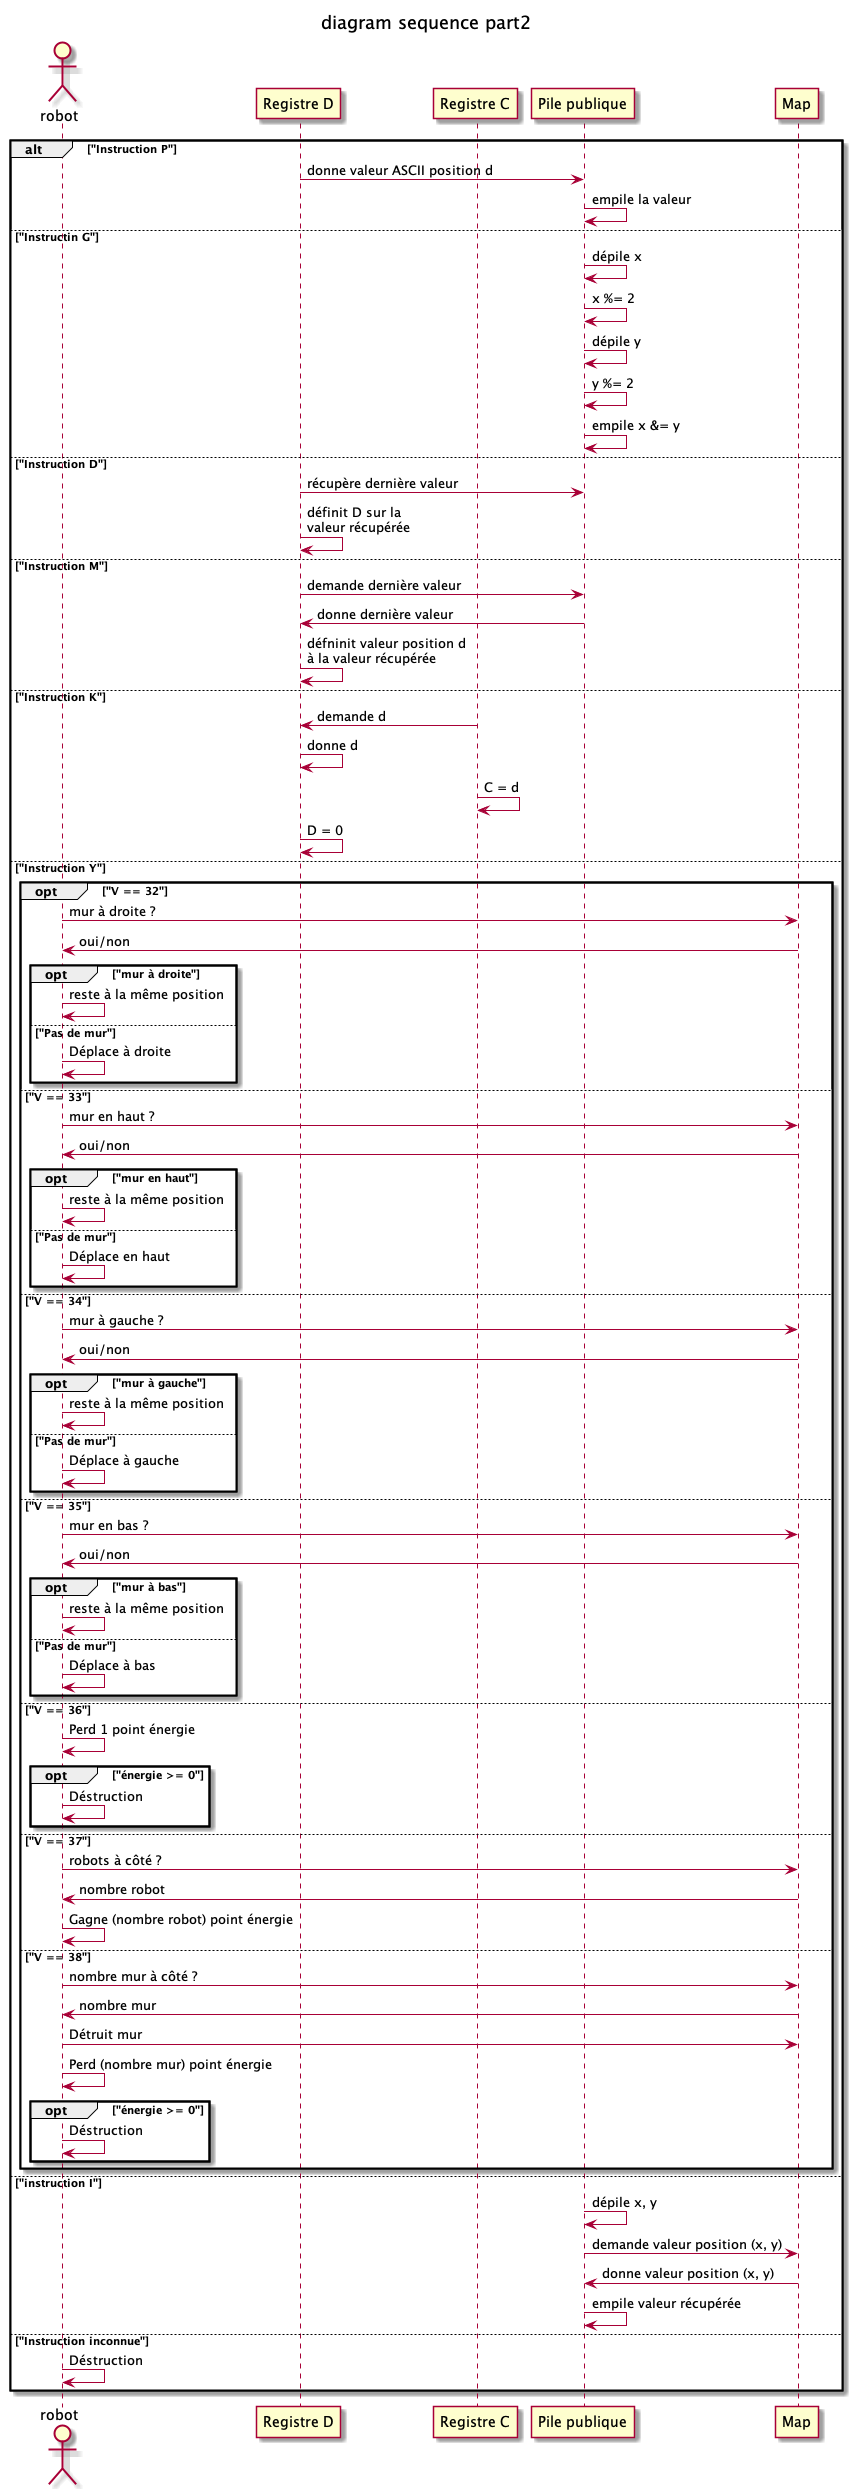

The diagram above was rendered by PlantUML. Its source (embedded in the PNG):
@startuml diagramSequencePart2
title diagram sequence part2
actor robot
participant "Registre D" as D
participant "Registre C" as C
participant "Pile publique" as PP
alt "Instruction P"
    D -> PP : donne valeur ASCII position d
    PP -> PP : empile la valeur
else "Instructin G"
    PP -> PP : dépile x
    PP->PP: x %= 2
    PP->PP : dépile y
    PP -> PP : y %= 2
    PP->PP : empile x &= y
else "Instruction D"
    D -> PP : récupère dernière valeur
    D -> D : définit D sur la \nvaleur récupérée
else "Instruction M"
    D -> PP : demande dernière valeur
    PP -> D : donne dernière valeur
    D -> D : défninit valeur position d \nà la valeur récupérée
else "Instruction K"
    C -> D : demande d
    D -> D : donne d
    C -> C : C = d
    D -> D : D = 0
else "Instruction Y"
    opt "V == 32"
        robot -> Map : mur à droite ?
        Map -> robot : oui/non
        opt "mur à droite"
            robot -> robot : reste à la même position
        else "Pas de mur"
            robot -> robot : Déplace à droite
        end
    else "V == 33"
        robot -> Map : mur en haut ?
        Map -> robot : oui/non
        opt "mur en haut"
            robot -> robot : reste à la même position
        else "Pas de mur"
            robot -> robot : Déplace en haut
        end
    else "V == 34"
        robot -> Map : mur à gauche ?
        Map -> robot : oui/non
        opt "mur à gauche"
            robot -> robot : reste à la même position
        else "Pas de mur"
            robot -> robot : Déplace à gauche
        end
    else "V == 35"
        robot -> Map : mur en bas ?
        Map -> robot : oui/non
        opt "mur à bas"
            robot -> robot : reste à la même position
        else "Pas de mur"
            robot -> robot : Déplace à bas
        end
    else "V == 36"
        robot -> robot : Perd 1 point énergie
        opt "énergie >= 0"
            robot -> robot : Déstruction
        end
    else "V == 37"
        robot -> Map : robots à côté ?
        Map -> robot : nombre robot
        robot -> robot : Gagne (nombre robot) point énergie
    else "V == 38"
        robot-> Map : nombre mur à côté ? 
        Map -> robot : nombre mur
        robot -> Map : Détruit mur
        robot -> robot : Perd (nombre mur) point énergie
        opt "énergie >= 0"
            robot -> robot : Déstruction
        end 
    end
else "instruction I"
    PP -> PP : dépile x, y
    PP -> Map : demande valeur position (x, y)
    Map -> PP : donne valeur position (x, y)
    PP -> PP : empile valeur récupérée
else "Instruction inconnue"
    robot -> robot : Déstruction
end 
@enduml